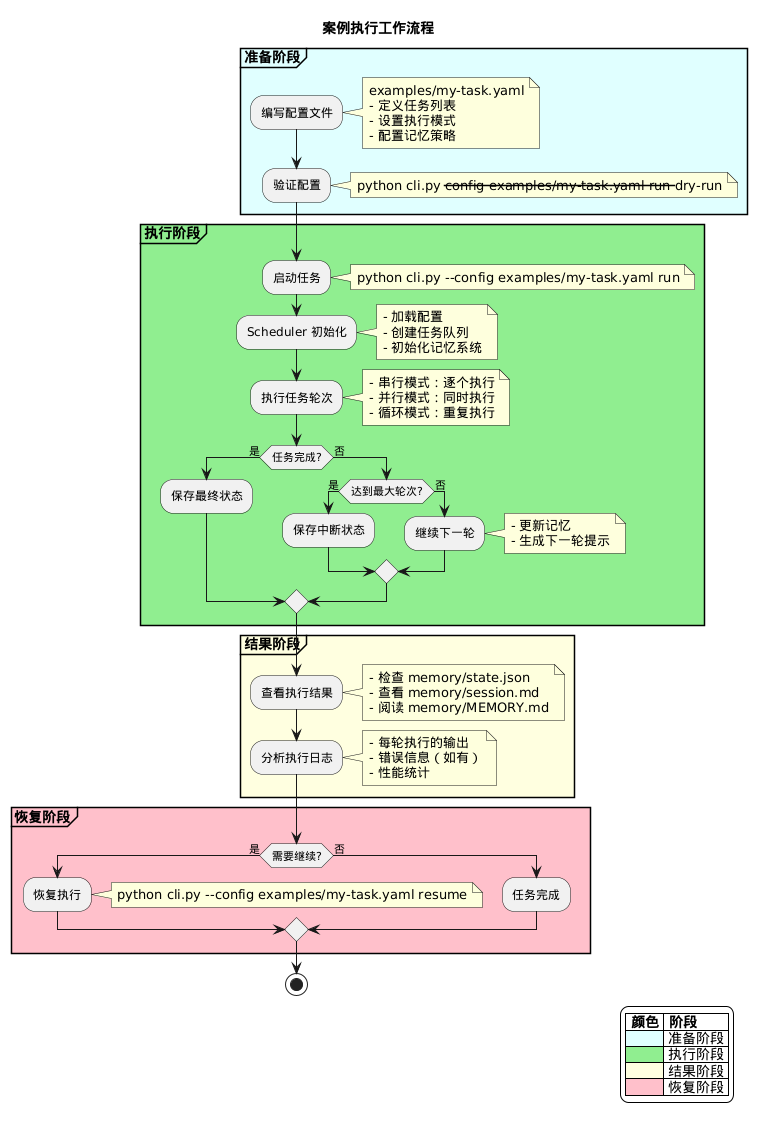

The diagram above was rendered by PlantUML. Its source (embedded in the PNG):
@startuml
skinparam backgroundColor white
skinparam defaultFontName SimSun

title 案例执行工作流程

partition "**准备阶段**" #LightCyan {
    :编写配置文件;
    note right
    examples/my-task.yaml
    - 定义任务列表
    - 设置执行模式
    - 配置记忆策略
    end note

    :验证配置;
    note right
    python cli.py --config examples/my-task.yaml run --dry-run
    end note
}

partition "**执行阶段**" #LightGreen {
    :启动任务;
    note right
    python cli.py --config examples/my-task.yaml run
    end note

    :Scheduler 初始化;
    note right
    - 加载配置
    - 创建任务队列
    - 初始化记忆系统
    end note

    :执行任务轮次;
    note right
    - 串行模式：逐个执行
    - 并行模式：同时执行
    - 循环模式：重复执行
    end note

    if (任务完成?) then (是)
        :保存最终状态;
    else (否)
        if (达到最大轮次?) then (是)
            :保存中断状态;
        else (否)
            :继续下一轮;
            note right
            - 更新记忆
            - 生成下一轮提示
            end note
        endif
    endif
}

partition "**结果阶段**" #LightYellow {
    :查看执行结果;
    note right
    - 检查 memory/state.json
    - 查看 memory/session.md
    - 阅读 memory/MEMORY.md
    end note

    :分析执行日志;
    note right
    - 每轮执行的输出
    - 错误信息（如有）
    - 性能统计
    end note
}

partition "**恢复阶段**" #Pink {
    if (需要继续?) then (是)
        :恢复执行;
        note right
        python cli.py --config examples/my-task.yaml resume
        end note
    else (否)
        :任务完成;
    endif
}

stop

legend right
    |= 颜色 |= 阶段 |
    |<#LightCyan>| 准备阶段 |
    |<#LightGreen>| 执行阶段 |
    |<#LightYellow>| 结果阶段 |
    |<#Pink>| 恢复阶段 |
endlegend

@enduml